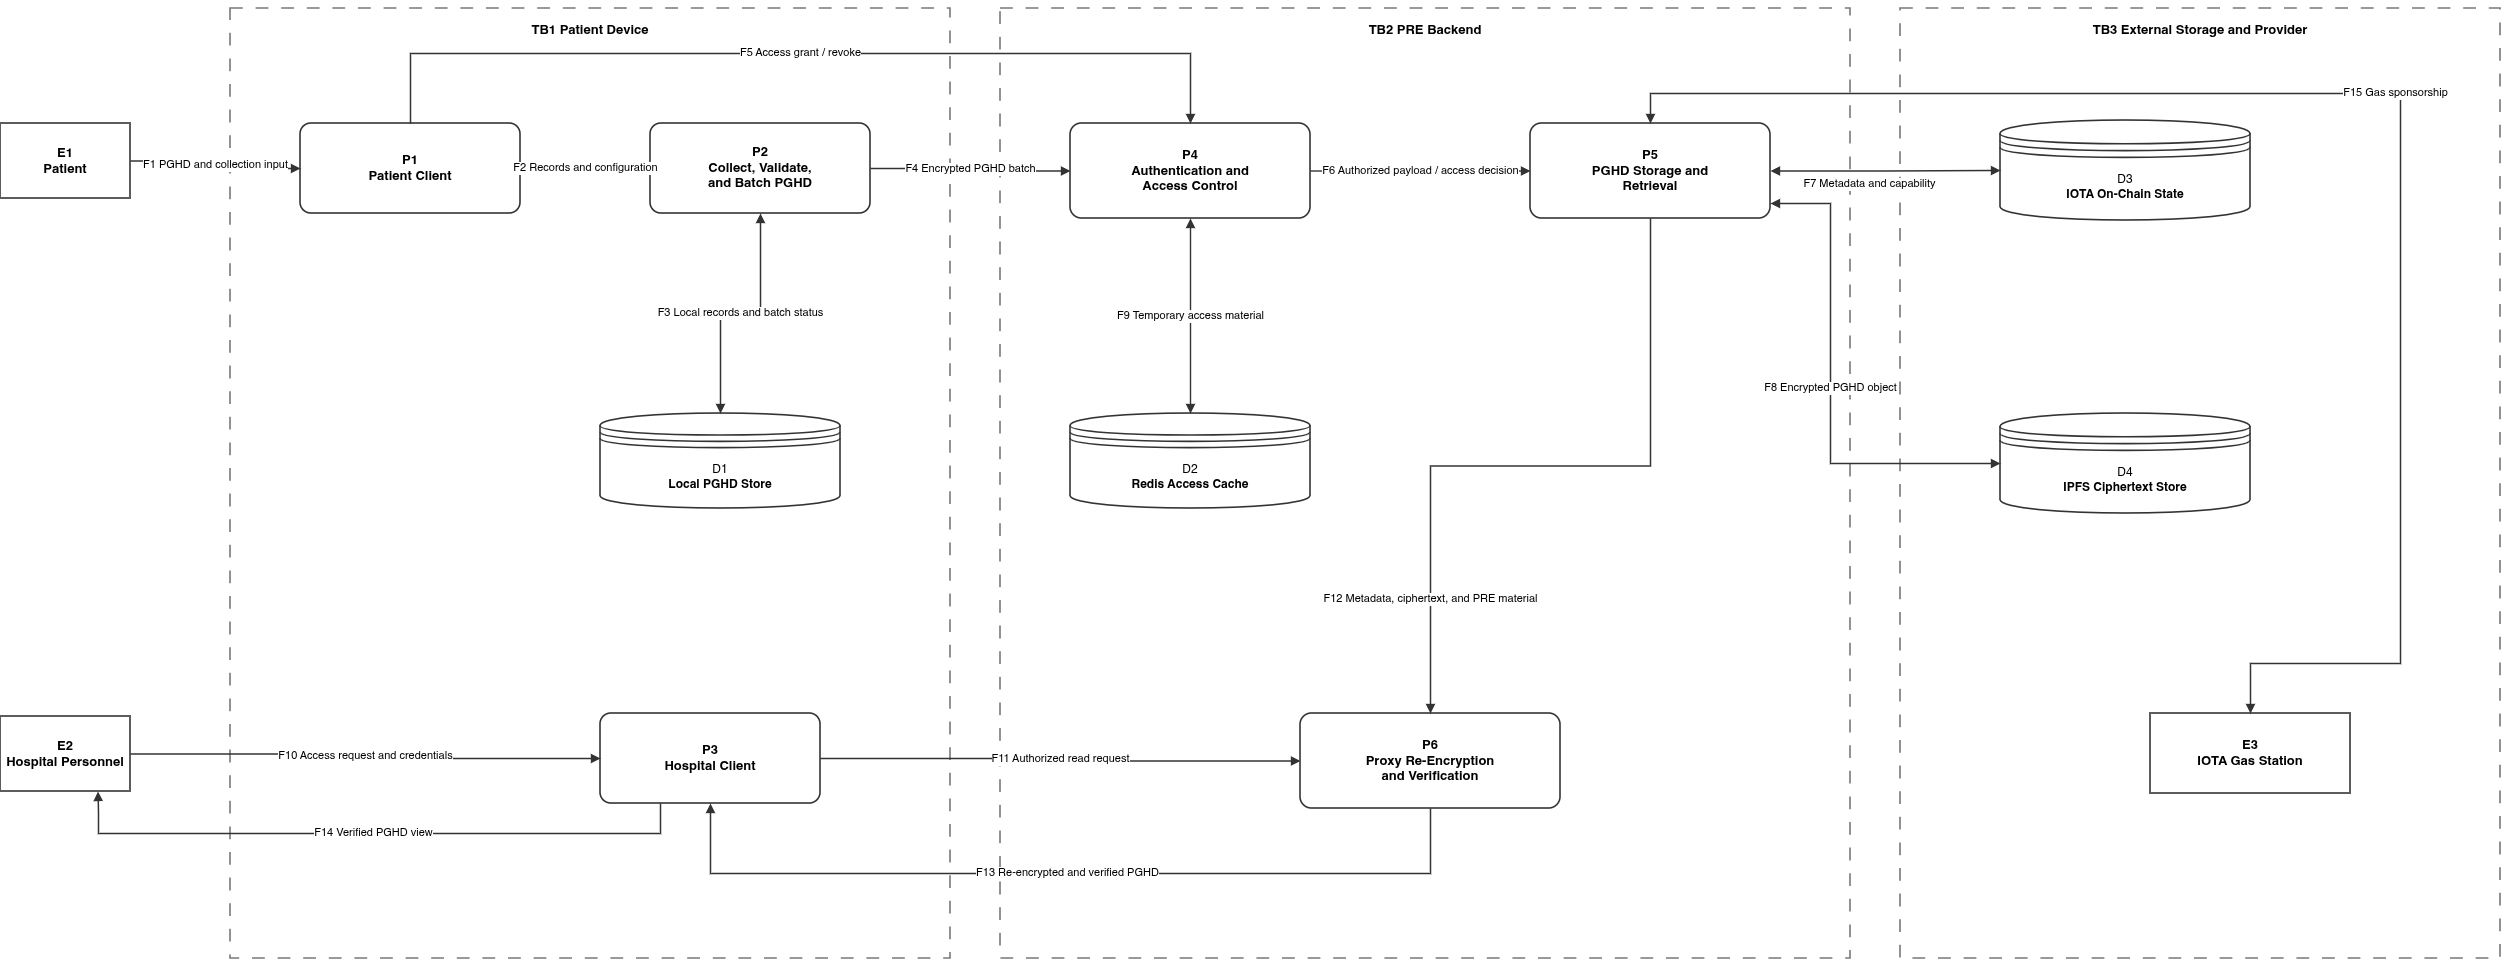

The diagram above was exported from draw.io. Its source (the exported page's mxGraphModel, read from the mxfile embedded in the PNG):
<mxGraphModel dx="3416" dy="1474" grid="1" gridSize="10" guides="1" tooltips="1" connect="1" arrows="1" fold="1" page="1" pageScale="1" pageWidth="850" pageHeight="1100" math="0" shadow="0">
  <root>
    <mxCell id="10" />
    <mxCell id="11" parent="10" />
    <mxCell id="title1" parent="11" style="text;html=1;align=center;verticalAlign=middle;fontSize=22;fontStyle=1;" value="DFD LEVEL 1 - SISTEM DECMED-PGHD" vertex="1">
      <mxGeometry height="40" width="700" x="800" y="15" as="geometry" />
    </mxCell>
    <mxCell id="tb1" parent="11" style="rounded=0;whiteSpace=wrap;html=1;dashed=1;dashPattern=8 8;strokeWidth=1.6;strokeColor=#777777;fillColor=none;verticalAlign=top;align=center;spacingTop=8;fontStyle=1;fontSize=13;" value="TB1 Patient Device" vertex="1">
      <mxGeometry height="950" width="720" x="80" y="95" as="geometry" />
    </mxCell>
    <mxCell id="tb2" parent="11" style="rounded=0;whiteSpace=wrap;html=1;dashed=1;dashPattern=8 8;strokeWidth=1.6;strokeColor=#777777;fillColor=none;verticalAlign=top;align=center;spacingTop=8;fontStyle=1;fontSize=13;" value="TB2 PRE Backend" vertex="1">
      <mxGeometry height="950" width="850" x="850" y="95" as="geometry" />
    </mxCell>
    <mxCell id="tb3" parent="11" style="rounded=0;whiteSpace=wrap;html=1;dashed=1;dashPattern=8 8;strokeWidth=1.6;strokeColor=#777777;fillColor=none;verticalAlign=top;align=center;spacingTop=8;fontStyle=1;fontSize=13;" value="TB3 External Storage and Provider" vertex="1">
      <mxGeometry height="950" width="600" x="1750" y="95" as="geometry" />
    </mxCell>
    <mxCell id="e1l1" parent="11" style="rounded=0;whiteSpace=wrap;html=1;strokeWidth=1.6;strokeColor=#333333;fillColor=#FFFFFF;fontSize=13;" value="&lt;b&gt;E1&lt;br&gt;Patient&lt;/b&gt;" vertex="1">
      <mxGeometry height="75" width="130" x="-150" y="210" as="geometry" />
    </mxCell>
    <mxCell id="e2l1" parent="11" style="rounded=0;whiteSpace=wrap;html=1;strokeWidth=1.6;strokeColor=#333333;fillColor=#FFFFFF;fontSize=13;" value="&lt;b&gt;E2&lt;br&gt;Hospital Personnel&lt;/b&gt;" vertex="1">
      <mxGeometry height="75" width="130" x="-150" y="803" as="geometry" />
    </mxCell>
    <mxCell id="e3l1" parent="11" style="rounded=0;whiteSpace=wrap;html=1;strokeWidth=1.6;strokeColor=#333333;fillColor=#FFFFFF;fontSize=13;" value="&lt;b&gt;E3&lt;br&gt;IOTA Gas Station&lt;/b&gt;" vertex="1">
      <mxGeometry height="80" width="200" x="2000" y="800" as="geometry" />
    </mxCell>
    <mxCell id="p1" parent="11" style="rounded=1;whiteSpace=wrap;html=1;arcSize=12;strokeWidth=1.6;strokeColor=#333333;fillColor=#FFFFFF;fontSize=13;" value="&lt;b&gt;P1&lt;br&gt;Patient Client&lt;/b&gt;" vertex="1">
      <mxGeometry height="90" width="220" x="150" y="210" as="geometry" />
    </mxCell>
    <mxCell id="p2" parent="11" style="rounded=1;whiteSpace=wrap;html=1;arcSize=12;strokeWidth=1.6;strokeColor=#333333;fillColor=#FFFFFF;fontSize=13;" value="&lt;b&gt;P2&lt;br&gt;Collect, Validate,&lt;br&gt;and Batch PGHD&lt;/b&gt;" vertex="1">
      <mxGeometry height="90" width="220" x="500" y="210" as="geometry" />
    </mxCell>
    <mxCell id="p3" parent="11" style="rounded=1;whiteSpace=wrap;html=1;arcSize=12;strokeWidth=1.6;strokeColor=#333333;fillColor=#FFFFFF;fontSize=13;" value="&lt;b&gt;P3&lt;br&gt;Hospital Client&lt;/b&gt;" vertex="1">
      <mxGeometry height="90" width="220" x="450" y="800" as="geometry" />
    </mxCell>
    <mxCell id="p4" parent="11" style="rounded=1;whiteSpace=wrap;html=1;arcSize=12;strokeWidth=1.6;strokeColor=#333333;fillColor=#FFFFFF;fontSize=13;" value="&lt;b&gt;P4&lt;br&gt;Authentication and&lt;br&gt;Access Control&lt;/b&gt;" vertex="1">
      <mxGeometry height="95" width="240" x="920" y="210" as="geometry" />
    </mxCell>
    <mxCell id="p5" parent="11" style="rounded=1;whiteSpace=wrap;html=1;arcSize=12;strokeWidth=1.6;strokeColor=#333333;fillColor=#FFFFFF;fontSize=13;" value="&lt;b&gt;P5&lt;br&gt;PGHD Storage and&lt;br&gt;Retrieval&lt;/b&gt;" vertex="1">
      <mxGeometry height="95" width="240" x="1380" y="210" as="geometry" />
    </mxCell>
    <mxCell id="p6" parent="11" style="rounded=1;whiteSpace=wrap;html=1;arcSize=12;strokeWidth=1.6;strokeColor=#333333;fillColor=#FFFFFF;fontSize=13;" value="&lt;b&gt;P6&lt;br&gt;Proxy Re-Encryption&lt;br&gt;and Verification&lt;/b&gt;" vertex="1">
      <mxGeometry height="95" width="260" x="1150" y="800" as="geometry" />
    </mxCell>
    <mxCell id="d1" parent="11" style="shape=datastore;whiteSpace=wrap;html=1;strokeWidth=1.6;strokeColor=#333333;fillColor=#FFFFFF;fontSize=12;" value="D1&lt;br&gt;&lt;b&gt;Local PGHD Store&lt;/b&gt;" vertex="1">
      <mxGeometry height="95" width="240" x="450" y="500" as="geometry" />
    </mxCell>
    <mxCell id="d2" parent="11" style="shape=datastore;whiteSpace=wrap;html=1;strokeWidth=1.6;strokeColor=#333333;fillColor=#FFFFFF;fontSize=12;" value="D2&lt;br&gt;&lt;b&gt;Redis Access Cache&lt;/b&gt;" vertex="1">
      <mxGeometry height="95" width="240" x="920" y="500" as="geometry" />
    </mxCell>
    <mxCell id="d3" parent="11" style="shape=datastore;whiteSpace=wrap;html=1;strokeWidth=1.6;strokeColor=#333333;fillColor=#FFFFFF;fontSize=12;" value="D3&lt;br&gt;&lt;b&gt;IOTA On-Chain State&lt;/b&gt;" vertex="1">
      <mxGeometry height="100" width="250" x="1850" y="207" as="geometry" />
    </mxCell>
    <mxCell id="d4" parent="11" style="shape=datastore;whiteSpace=wrap;html=1;strokeWidth=1.6;strokeColor=#333333;fillColor=#FFFFFF;fontSize=12;" value="D4&lt;br&gt;&lt;b&gt;IPFS Ciphertext Store&lt;/b&gt;" vertex="1">
      <mxGeometry height="100" width="250" x="1850" y="500" as="geometry" />
    </mxCell>
    <mxCell id="lf1" edge="1" parent="11" source="e1l1" style="edgeStyle=orthogonalEdgeStyle;rounded=0;html=1;strokeWidth=1.4;strokeColor=#333333;endArrow=block;endFill=1;fontSize=11;labelBackgroundColor=#FFFFFF;" target="p1" value="F1 PGHD and collection input">
      <mxGeometry relative="1" as="geometry" />
    </mxCell>
    <mxCell id="lf2" edge="1" parent="11" source="p1" style="edgeStyle=orthogonalEdgeStyle;rounded=0;html=1;strokeWidth=1.4;strokeColor=#333333;endArrow=block;endFill=1;fontSize=11;labelBackgroundColor=#FFFFFF;" target="p2" value="F2 Records and configuration">
      <mxGeometry relative="1" as="geometry" />
    </mxCell>
    <mxCell id="lf3" edge="1" parent="11" source="p2" style="edgeStyle=orthogonalEdgeStyle;rounded=0;html=1;strokeWidth=1.4;strokeColor=#333333;startArrow=block;startFill=1;endArrow=block;endFill=1;fontSize=11;labelBackgroundColor=#FFFFFF;" target="d1" value="F3 Local records and batch status">
      <mxGeometry relative="1" as="geometry" />
    </mxCell>
    <mxCell id="lf4" edge="1" parent="11" source="p2" style="edgeStyle=orthogonalEdgeStyle;rounded=0;html=1;strokeWidth=1.4;strokeColor=#333333;endArrow=block;endFill=1;fontSize=11;labelBackgroundColor=#FFFFFF;" target="p4" value="F4 Encrypted PGHD batch">
      <mxGeometry relative="1" as="geometry" />
    </mxCell>
    <mxCell id="lf5" edge="1" parent="11" source="p1" style="edgeStyle=orthogonalEdgeStyle;rounded=0;html=1;strokeWidth=1.4;strokeColor=#333333;endArrow=block;endFill=1;fontSize=11;labelBackgroundColor=#FFFFFF;" target="p4" value="F5 Access grant / revoke">
      <mxGeometry relative="1" as="geometry">
        <Array as="points">
          <mxPoint x="260" y="140" />
          <mxPoint x="1040" y="140" />
        </Array>
      </mxGeometry>
    </mxCell>
    <mxCell id="lf6" edge="1" parent="11" source="p4" style="edgeStyle=orthogonalEdgeStyle;rounded=0;html=1;strokeWidth=1.4;strokeColor=#333333;endArrow=block;endFill=1;fontSize=11;labelBackgroundColor=#FFFFFF;" target="p5" value="F6 Authorized payload / access decision">
      <mxGeometry relative="1" as="geometry" />
    </mxCell>
    <mxCell id="lf7" edge="1" parent="11" source="p5" style="edgeStyle=orthogonalEdgeStyle;rounded=0;html=1;strokeWidth=1.4;strokeColor=#333333;startArrow=block;startFill=1;endArrow=block;endFill=1;fontSize=11;labelBackgroundColor=#FFFFFF;" target="d3" value="F7 Metadata and capability">
      <mxGeometry relative="1" x="-0.1398" y="-12" as="geometry">
        <mxPoint y="1" as="offset" />
      </mxGeometry>
    </mxCell>
    <mxCell id="lf8" edge="1" parent="11" source="p5" style="edgeStyle=orthogonalEdgeStyle;rounded=0;html=1;strokeWidth=1.4;strokeColor=#333333;startArrow=block;startFill=1;endArrow=block;endFill=1;fontSize=11;labelBackgroundColor=#FFFFFF;" target="d4" value="F8 Encrypted PGHD object">
      <mxGeometry relative="1" as="geometry">
        <Array as="points">
          <mxPoint x="1680" y="290" />
          <mxPoint x="1680" y="550" />
        </Array>
      </mxGeometry>
    </mxCell>
    <mxCell id="lf9" edge="1" parent="11" source="p4" style="edgeStyle=orthogonalEdgeStyle;rounded=0;html=1;strokeWidth=1.4;strokeColor=#333333;startArrow=block;startFill=1;endArrow=block;endFill=1;fontSize=11;labelBackgroundColor=#FFFFFF;" target="d2" value="F9 Temporary access material">
      <mxGeometry relative="1" as="geometry" />
    </mxCell>
    <mxCell id="lf10" edge="1" parent="11" source="e2l1" style="edgeStyle=orthogonalEdgeStyle;rounded=0;html=1;strokeWidth=1.4;strokeColor=#333333;endArrow=block;endFill=1;fontSize=11;labelBackgroundColor=#FFFFFF;" target="p3" value="F10 Access request and credentials">
      <mxGeometry relative="1" as="geometry" />
    </mxCell>
    <mxCell id="lf11" edge="1" parent="11" source="p3" style="edgeStyle=orthogonalEdgeStyle;rounded=0;html=1;strokeWidth=1.4;strokeColor=#333333;endArrow=block;endFill=1;fontSize=11;labelBackgroundColor=#FFFFFF;" target="p6" value="F11 Authorized read request">
      <mxGeometry relative="1" as="geometry" />
    </mxCell>
    <mxCell id="lf12" edge="1" parent="11" source="p5" style="edgeStyle=orthogonalEdgeStyle;rounded=0;html=1;strokeWidth=1.4;strokeColor=#333333;endArrow=block;endFill=1;fontSize=11;labelBackgroundColor=#FFFFFF;" target="p6" value="F12 Metadata, ciphertext, and PRE material">
      <mxGeometry relative="1" x="0.6809" as="geometry">
        <mxPoint as="offset" />
      </mxGeometry>
    </mxCell>
    <mxCell id="lf13" edge="1" parent="11" source="p6" style="edgeStyle=orthogonalEdgeStyle;rounded=0;html=1;strokeWidth=1.4;strokeColor=#333333;endArrow=block;endFill=1;fontSize=11;labelBackgroundColor=#FFFFFF;" target="p3" value="F13 Re-encrypted and verified PGHD">
      <mxGeometry relative="1" as="geometry">
        <Array as="points">
          <mxPoint x="1280" y="960" />
          <mxPoint x="560" y="960" />
        </Array>
      </mxGeometry>
    </mxCell>
    <mxCell id="lf14" edge="1" parent="11" source="p3" style="edgeStyle=orthogonalEdgeStyle;rounded=0;html=1;strokeWidth=1.4;strokeColor=#333333;endArrow=block;endFill=1;fontSize=11;labelBackgroundColor=#FFFFFF;entryX=0.75;entryY=1;entryDx=0;entryDy=0;" target="e2l1" value="F14 Verified PGHD view">
      <mxGeometry relative="1" as="geometry">
        <Array as="points">
          <mxPoint x="510" y="920" />
          <mxPoint x="-52" y="920" />
          <mxPoint x="-52" y="900" />
        </Array>
      </mxGeometry>
    </mxCell>
    <mxCell id="lf15" edge="1" parent="11" source="p5" style="edgeStyle=orthogonalEdgeStyle;rounded=0;html=1;strokeWidth=1.4;strokeColor=#333333;startArrow=block;startFill=1;endArrow=block;endFill=1;fontSize=11;labelBackgroundColor=#FFFFFF;" target="e3l1" value="F15 Gas sponsorship">
      <mxGeometry relative="1" as="geometry">
        <Array as="points">
          <mxPoint x="1500" y="180" />
          <mxPoint x="2250" y="180" />
          <mxPoint x="2250" y="750" />
          <mxPoint x="2100" y="750" />
        </Array>
      </mxGeometry>
    </mxCell>
  </root>
</mxGraphModel>